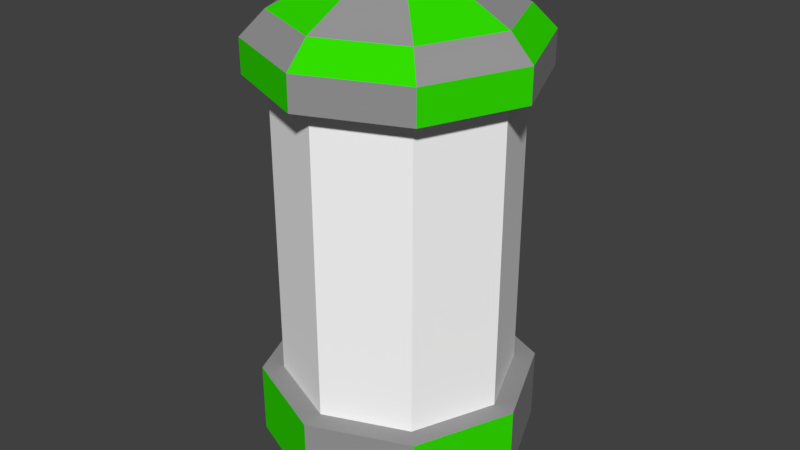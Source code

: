 # Source: serum.blend  (saved by Blender 2.77.0; exported with 4.5.12 LTS)
import bpy
from mathutils import Matrix  # noqa: F401  (used for matrix-valued properties, if any)

bpy.ops.wm.read_factory_settings(use_empty=True)
scene = bpy.context.scene
scene.name = 'Scene'

# ---- collections
col_collection_1 = bpy.data.collections.new('Collection 1'); scene.collection.children.link(col_collection_1)

# ---- materials (node trees are filled in below, after node groups)
mat_serum_violet = bpy.data.materials.new('serum_violet')
mat_serum_violet.alpha_threshold = 0.0
mat_serum_violet.diffuse_color = (1.0, 0.0, 0.7991, 1.0)
mat_serum_violet.roughness = 0.5
mat_serum_grey = bpy.data.materials.new('serum_grey')
mat_serum_grey.alpha_threshold = 0.0
mat_serum_grey.diffuse_color = (0.3095, 0.3095, 0.3095, 1.0)
mat_serum_grey.roughness = 0.5
mat_serum_glass = bpy.data.materials.new('serum_glass')
mat_serum_glass.alpha_threshold = 0.0
mat_serum_glass.diffuse_color = (1.0, 1.0, 1.0, 1.0)
mat_serum_glass.roughness = 0.5
mat_serum_red = bpy.data.materials.new('serum_red')
mat_serum_red.alpha_threshold = 0.0
mat_serum_red.diffuse_color = (0.7991, 0.0, 0.002428, 1.0)
mat_serum_red.roughness = 0.5
mat_serum_green = bpy.data.materials.new('serum_green')
mat_serum_green.alpha_threshold = 0.0
mat_serum_green.diffuse_color = (0.0319, 0.7454, 0.0, 1.0)
mat_serum_green.roughness = 0.5

# ---- material node trees
mat_serum_violet.use_nodes = True; mat_serum_violet.node_tree.nodes.clear()
_N = mat_serum_violet.node_tree.nodes; _L = mat_serum_violet.node_tree.links
n0 = _N.new('ShaderNodeOutputMaterial'); n0.name = 'Material Output'; n0.location = (300, 300)
n1 = _N.new('ShaderNodeBsdfDiffuse'); n1.name = 'Diffuse BSDF'; n1.location = (10, 300)
n1.inputs[0].default_value = (1.0, 0.0, 0.7991, 1.0)
_L.new(n1.outputs[0], n0.inputs[0])
n0.is_active_output = True
mat_serum_grey.use_nodes = True; mat_serum_grey.node_tree.nodes.clear()
_N = mat_serum_grey.node_tree.nodes; _L = mat_serum_grey.node_tree.links
n0 = _N.new('ShaderNodeOutputMaterial'); n0.name = 'Material Output'; n0.location = (300, 300)
n1 = _N.new('ShaderNodeBsdfDiffuse'); n1.name = 'Diffuse BSDF'; n1.location = (10, 300)
n1.inputs[0].default_value = (0.3095, 0.3095, 0.3095, 1.0)
_L.new(n1.outputs[0], n0.inputs[0])
n0.is_active_output = True
mat_serum_glass.use_nodes = True; mat_serum_glass.node_tree.nodes.clear()
_N = mat_serum_glass.node_tree.nodes; _L = mat_serum_glass.node_tree.links
n0 = _N.new('ShaderNodeOutputMaterial'); n0.name = 'Material Output'; n0.location = (300, 300)
n1 = _N.new('ShaderNodeBsdfDiffuse'); n1.name = 'Diffuse BSDF'; n1.location = (10, 300)
n1.inputs[0].default_value = (1.0, 1.0, 1.0, 1.0)
_L.new(n1.outputs[0], n0.inputs[0])
n0.is_active_output = True
mat_serum_red.use_nodes = True; mat_serum_red.node_tree.nodes.clear()
_N = mat_serum_red.node_tree.nodes; _L = mat_serum_red.node_tree.links
n0 = _N.new('ShaderNodeOutputMaterial'); n0.name = 'Material Output'; n0.location = (300, 300)
n1 = _N.new('ShaderNodeBsdfDiffuse'); n1.name = 'Diffuse BSDF'; n1.location = (10, 300)
n1.inputs[0].default_value = (0.7991, 0.0, 0.002428, 1.0)
_L.new(n1.outputs[0], n0.inputs[0])
n0.is_active_output = True
mat_serum_green.use_nodes = True; mat_serum_green.node_tree.nodes.clear()
_N = mat_serum_green.node_tree.nodes; _L = mat_serum_green.node_tree.links
n0 = _N.new('ShaderNodeOutputMaterial'); n0.name = 'Material Output'; n0.location = (300, 300)
n1 = _N.new('ShaderNodeBsdfDiffuse'); n1.name = 'Diffuse BSDF'; n1.location = (10, 300)
n1.inputs[0].default_value = (0.0319, 0.7454, 0.0, 1.0)
_L.new(n1.outputs[0], n0.inputs[0])
n0.is_active_output = True

# ---- world
world_world = bpy.data.worlds.new('World'); scene.world = world_world
world_world.color = (0.05088, 0.05088, 0.05088)
world_world.use_sun_shadow = False
world_world.sun_shadow_jitter_overblur = 0.0
world_world.cycles.sampling_method = 'MANUAL'

# ---- meshes
me_cylinder = bpy.data.meshes.new('Cylinder')
me_cylinder.from_pydata([(0.0, -1.0, -1.0), (0.0, 1.64, -1.0), (0.7071, -1.0, -0.7071), (0.7071, 1.64, -0.7071), (1.0, -1.0, 8.742e-08), (1.0, 1.64, -2.795e-08), (0.7071, -1.0, 0.7071), (0.7071, 1.64, 0.7071), (-8.742e-08, -1.0, 1.0), (-8.742e-08, 1.64, 1.0), (-0.7071, -1.0, 0.7071), (-0.7071, 1.64, 0.7071), (-1.0, -1.0, 3.179e-08), (-1.0, 1.64, -8.359e-08), (-0.7071, -1.0, -0.7071), (-0.7071, 1.64, -0.7071), (1.376e-09, -1.0, -1.185), (0.8377, -1.0, -0.8377), (1.185, -1.0, 9.687e-08), (0.8377, -1.0, 0.8377), (-1.022e-07, -1.0, 1.185), (-0.8377, -1.0, 0.8377), (-1.185, -1.0, 3.096e-08), (-0.8377, -1.0, -0.8377), (-5.823e-08, -1.626, -1.185), (0.8377, -1.626, -0.8377), (1.185, -1.626, 1.243e-07), (0.8377, -1.626, 0.8377), (-1.618e-07, -1.626, 1.185), (-0.8377, -1.626, 0.8377), (-1.185, -1.626, 5.834e-08), (-0.8377, -1.626, -0.8377), (-7.168e-08, -1.89, -0.7721), (0.546, -1.89, -0.546), (0.7721, -1.89, 1.095e-07), (0.546, -1.89, 0.546), (-1.392e-07, -1.89, 0.7721), (-0.546, -1.89, 0.546), (-0.7721, -1.89, 6.651e-08), (-0.546, -1.89, -0.546), (1.456e-09, 1.64, -1.195), (0.8453, 1.64, -0.8453), (1.195, 1.64, -1.795e-08), (0.8453, 1.64, 0.8453), (-1.031e-07, 1.64, 1.195), (-0.8453, 1.64, 0.8453), (-1.195, 1.64, -8.446e-08), (-0.8453, 1.64, -0.8453), (1.456e-09, 1.93, -1.195), (0.8453, 1.93, -0.8453), (1.195, 1.93, -3.065e-08), (0.8453, 1.93, 0.8453), (-1.031e-07, 1.93, 1.195), (-0.8453, 1.93, 0.8453), (-1.195, 1.93, -9.716e-08), (-0.8453, 1.93, -0.8453), (-6.399e-09, 2.139, -0.992), (0.7015, 2.139, -0.7015), (0.992, 2.139, -5.019e-08), (0.7015, 2.139, 0.7015), (-9.313e-08, 2.139, 0.992), (-0.7015, 2.139, 0.7015), (-0.992, 2.139, -1.054e-07), (-0.7015, 2.139, -0.7015), (-1.312e-08, 2.348, -0.574), (0.4058, 2.348, -0.4058), (0.574, 2.348, -8.071e-08), (0.4058, 2.348, 0.4058), (-6.33e-08, 2.348, 0.574), (-0.4058, 2.348, 0.4058), (-0.574, 2.348, -1.126e-07), (-0.4058, 2.348, -0.4058), (-2.885e-08, 2.348, -0.3427), (0.2423, 2.348, -0.2423), (0.3427, 2.348, -9.554e-08), (0.2423, 2.348, 0.2423), (-5.881e-08, 2.348, 0.3427), (-0.2423, 2.348, 0.2423), (-0.3427, 2.348, -1.146e-07), (-0.2423, 2.348, -0.2423), (-2.885e-08, 2.52, -0.3427), (0.2423, 2.52, -0.2423), (0.3427, 2.52, -1.031e-07), (0.2423, 2.52, 0.2423), (-5.881e-08, 2.52, 0.3427), (-0.2423, 2.52, 0.2423), (-0.3427, 2.52, -1.221e-07), (-0.2423, 2.52, -0.2423), (-7.174e-09, -1.051, -0.7416), (-7.174e-09, 1.671, -0.7416), (0.5244, -1.051, -0.5244), (0.5244, 1.671, -0.5244), (0.7416, -1.051, 7.643e-08), (0.7416, 1.671, -4.254e-08), (0.5244, -1.051, 0.5244), (0.5244, 1.671, 0.5244), (-7.201e-08, -1.051, 0.7416), (-7.201e-08, 1.671, 0.7416), (-0.5244, -1.051, 0.5244), (-0.5244, 1.671, 0.5244), (-0.7416, -1.051, 3.517e-08), (-0.7416, 1.671, -8.38e-08), (-0.5244, -1.051, -0.5244), (-0.5244, 1.671, -0.5244)], [], [(0, 1, 3, 2), (2, 3, 5, 4), (4, 5, 7, 6), (6, 7, 9, 8), (8, 9, 11, 10), (10, 11, 13, 12), (9, 7, 43, 44), (12, 13, 15, 14), (14, 15, 1, 0), (8, 10, 21, 20), (16, 17, 25, 24), (14, 0, 16, 23), (0, 2, 17, 16), (4, 6, 19, 18), (10, 12, 22, 21), (6, 8, 20, 19), (12, 14, 23, 22), (2, 4, 18, 17), (30, 31, 39, 38), (23, 16, 24, 31), (21, 22, 30, 29), (19, 20, 28, 27), (17, 18, 26, 25), (22, 23, 31, 30), (20, 21, 29, 28), (18, 19, 27, 26), (32, 33, 34, 35, 36, 37, 38, 39), (28, 29, 37, 36), (26, 27, 35, 34), (24, 25, 33, 32), (31, 24, 32, 39), (29, 30, 38, 37), (27, 28, 36, 35), (25, 26, 34, 33), (40, 47, 55, 48), (15, 13, 46, 47), (5, 3, 41, 42), (11, 9, 44, 45), (1, 15, 47, 40), (3, 1, 40, 41), (7, 5, 42, 43), (13, 11, 45, 46), (51, 50, 58, 59), (46, 45, 53, 54), (44, 43, 51, 52), (42, 41, 49, 50), (47, 46, 54, 55), (45, 44, 52, 53), (43, 42, 50, 51), (41, 40, 48, 49), (63, 62, 70, 71), (49, 48, 56, 57), (48, 55, 63, 56), (54, 53, 61, 62), (52, 51, 59, 60), (50, 49, 57, 58), (55, 54, 62, 63), (53, 52, 60, 61), (69, 68, 76, 77), (61, 60, 68, 69), (59, 58, 66, 67), (57, 56, 64, 65), (56, 63, 71, 64), (62, 61, 69, 70), (60, 59, 67, 68), (58, 57, 65, 66), (79, 78, 86, 87), (67, 66, 74, 75), (65, 64, 72, 73), (64, 71, 79, 72), (70, 69, 77, 78), (68, 67, 75, 76), (66, 65, 73, 74), (71, 70, 78, 79), (81, 80, 87, 86, 85, 84, 83, 82), (77, 76, 84, 85), (75, 74, 82, 83), (73, 72, 80, 81), (72, 79, 87, 80), (78, 77, 85, 86), (76, 75, 83, 84), (74, 73, 81, 82), (88, 89, 91, 90), (90, 91, 93, 92), (92, 93, 95, 94), (94, 95, 97, 96), (96, 97, 99, 98), (98, 99, 101, 100), (100, 101, 103, 102), (102, 103, 89, 88), (91, 89, 103, 101, 99, 97, 95, 93), (88, 90, 92, 94, 96, 98, 100, 102)])
me_cylinder.polygons.foreach_set('material_index', [2, 2, 2, 2, 2, 2, 1, 2, 2, 1, 4, 1, 1, 1, 1, 1, 1, 1, 1, 1, 1, 1, 1, 4, 4, 4, 1, 1, 1, 1, 4, 4, 4, 4, 1, 1, 1, 1, 1, 1, 1, 1, 1, 1, 1, 1, 4, 4, 4, 4, 4, 1, 4, 4, 4, 4, 1, 1, 1, 4, 4, 4, 1, 1, 1, 1, 3, 1, 1, 4, 4, 4, 4, 1, 3, 3, 3, 3, 3, 3, 3, 3, 0, 0, 0, 0, 0, 0, 0, 0, 0, 0])
me_cylinder.materials.append(mat_serum_violet)
me_cylinder.materials.append(mat_serum_grey)
me_cylinder.materials.append(mat_serum_glass)
me_cylinder.materials.append(mat_serum_red)
me_cylinder.materials.append(mat_serum_green)
me_cylinder.use_remesh_preserve_volume = False
me_cylinder.use_remesh_preserve_attributes = False
me_cylinder.use_mirror_vertex_groups = False
me_cylinder.update()

# ---- objects
ob_cylinder = bpy.data.objects.new('Cylinder', me_cylinder)

# ---- transforms, parenting, visibility, modifiers, constraints
ob_cylinder.location = (0.0, 0.0, 0.0)
ob_cylinder.rotation_euler = (1.571, 0.0, 0.0)
ob_cylinder.scale = (0.1736, 0.1736, 0.1736)
ob_cylinder.lineart.crease_threshold = 0.0

# ---- collection membership
col_collection_1.objects.link(ob_cylinder)

# ---- scene / render settings (as saved in the file)
scene.frame_start = 1; scene.frame_end = 250; scene.frame_set(1)
scene.render.engine = 'CYCLES'
scene.render.resolution_percentage = 50
scene.render.dither_intensity = 0.0
scene.cycles.use_denoising = False
scene.cycles.samples = 128
scene.cycles.sampling_pattern = 'TABULATED_SOBOL'
scene.cycles.light_sampling_threshold = 0.0
scene.cycles.use_adaptive_sampling = False
scene.cycles.use_light_tree = False
scene.cycles.blur_glossy = 0.0
scene.cycles.sample_clamp_indirect = 0.0
scene.view_settings.view_transform = 'Standard'
bpy.context.view_layer.update()

# ---- added for rendering (the .blend has no active camera and no usable light): camera, sun
cam_auto = bpy.data.cameras.new('AutoCamera')
cam_auto.lens = 50.0
cam_auto.sensor_width = 36.0
cam_auto.clip_end = 1000.0
ob_auto_camera = bpy.data.objects.new('AutoCamera', cam_auto)
scene.collection.objects.link(ob_auto_camera)
ob_auto_camera.location = (0.892384, -1.07086, 0.768617)
ob_auto_camera.rotation_euler = (1.09748, -7.21219e-08, 0.694738)
scene.camera = ob_auto_camera
light_auto_sun = bpy.data.lights.new('AutoSun', 'SUN')
light_auto_sun.energy = 3.0
light_auto_sun.angle = 0.0523599
ob_auto_sun = bpy.data.objects.new('AutoSun', light_auto_sun)
scene.collection.objects.link(ob_auto_sun)
ob_auto_sun.rotation_euler = (0.872665, 0.174533, 0.523599)
bpy.context.view_layer.update()
